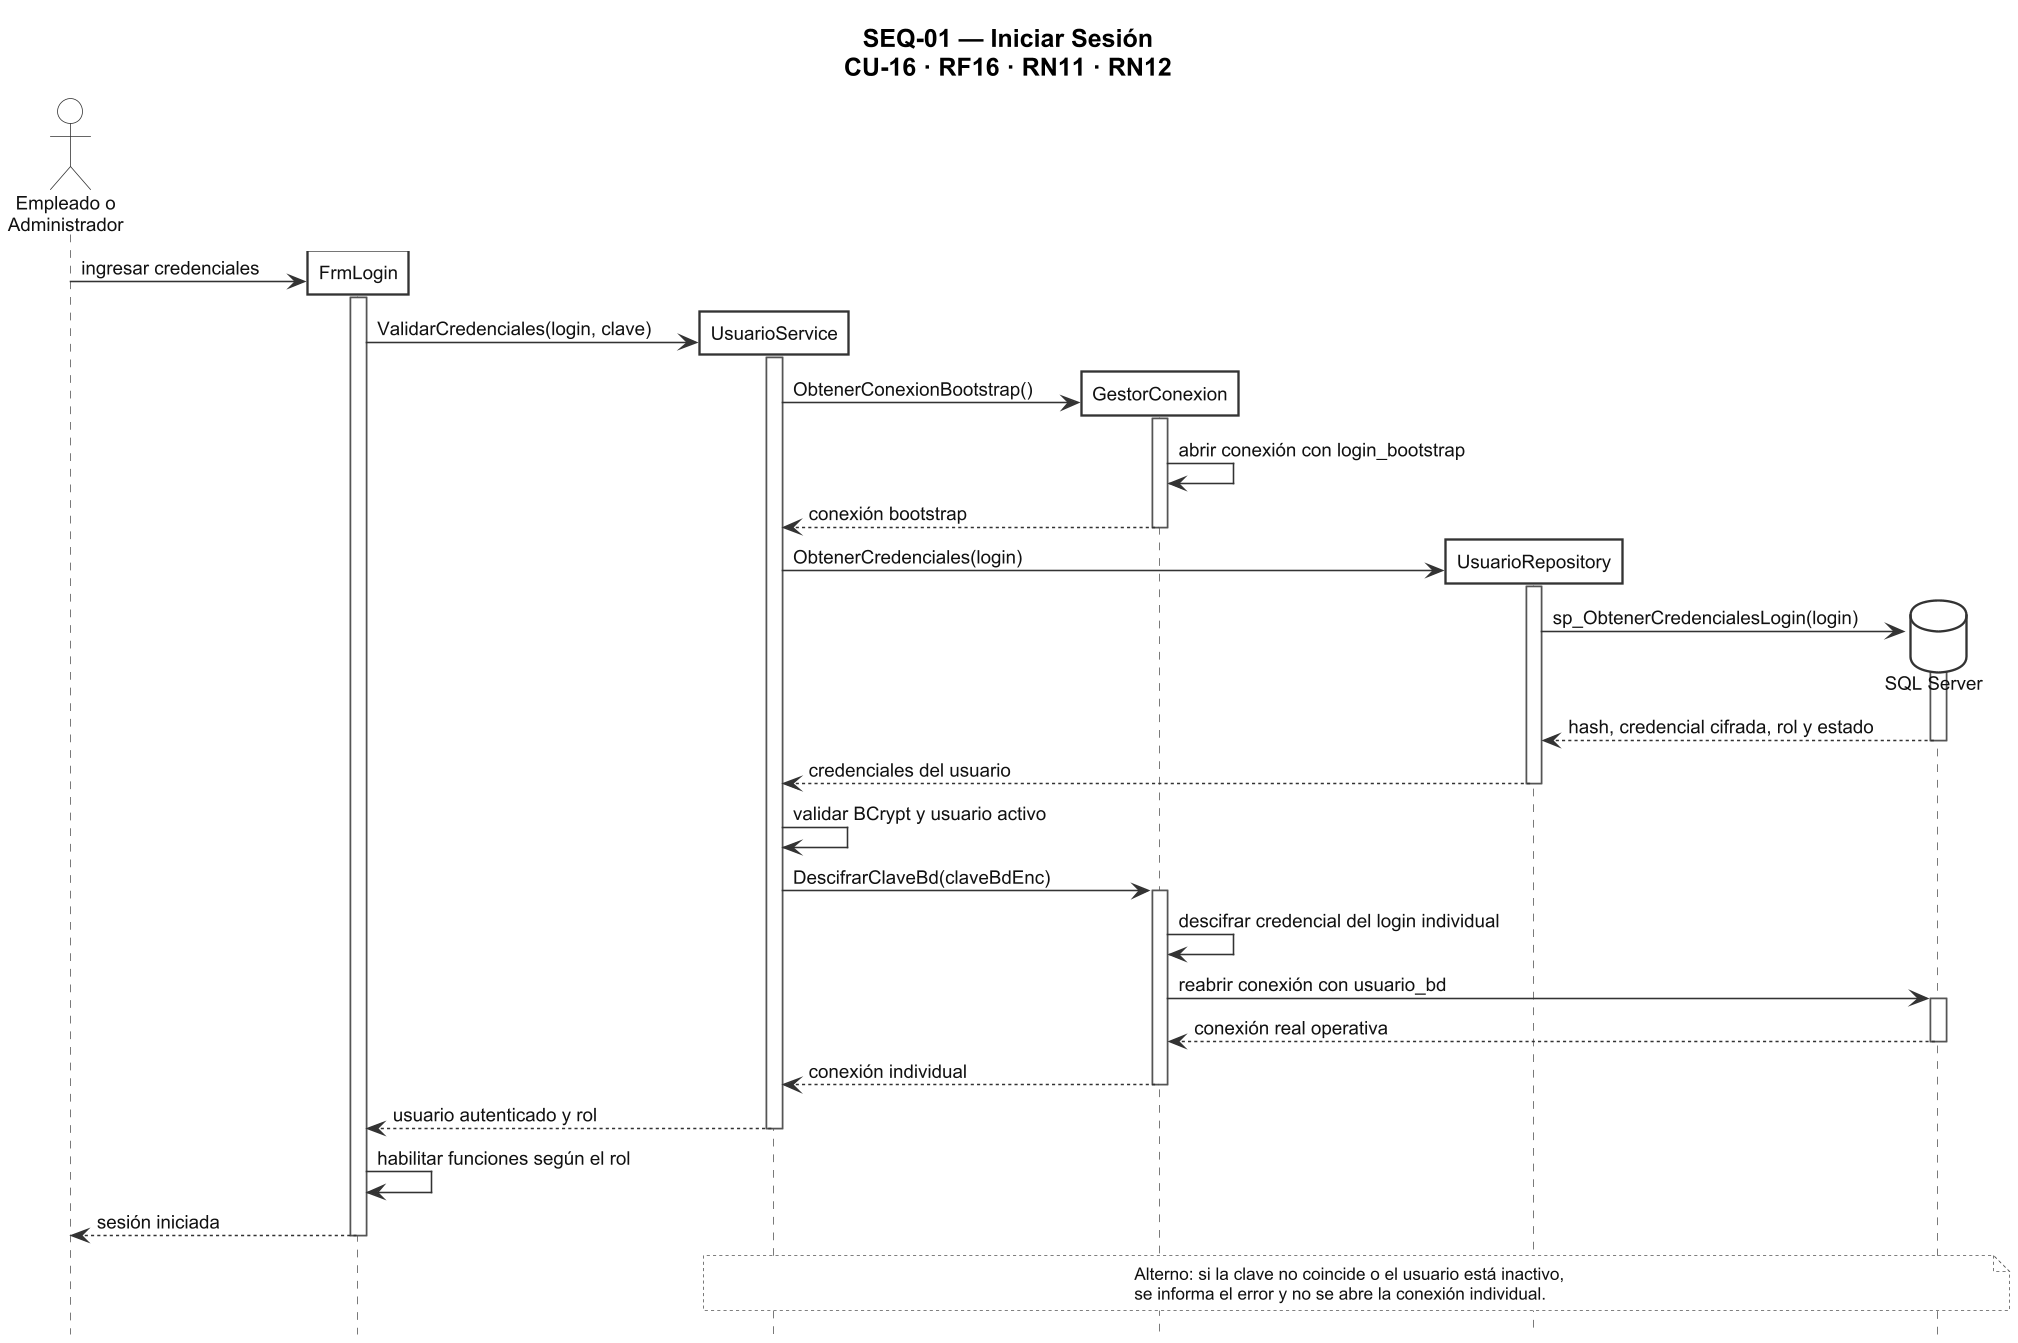

The diagram above was rendered by PlantUML. Its source (embedded in the PNG):
@startuml SEQ-01_Iniciar_Sesion
skinparamlocked dpi 150
title SEQ-01 — Iniciar Sesión\nCU-16 · RF16 · RN11 · RN12

skinparam backgroundColor #FFFFFF
skinparam shadowing false
skinparam roundCorner 0
skinparam DefaultFontName Arial
skinparam DefaultFontSize 12
skinparam DefaultFontColor #000000
skinparam TitleFontName Arial
skinparam TitleFontSize 16
skinparam TitleFontColor #000000
skinparam ActorBackgroundColor #FFFFFF
skinparam ActorBorderColor #333333
skinparam ActorFontColor #111111
skinparam ParticipantBackgroundColor #FFFFFF
skinparam ParticipantBorderColor #333333
skinparam ParticipantBorderThickness 1.5
skinparam ParticipantFontColor #111111
skinparam ParticipantPadding 14
skinparam DatabaseBackgroundColor #FFFFFF
skinparam DatabaseBorderColor #333333
skinparam DatabaseFontColor #111111
skinparam SequenceLifeLineBorderColor #555555
skinparam SequenceLifeLineBackgroundColor #FFFFFF
skinparam ArrowColor #333333
skinparam ArrowFontColor #111111
skinparam ArrowFontName Arial
skinparam ArrowFontSize 12
skinparam NoteBackgroundColor #FFFFFF
skinparam NoteBorderColor #555555
skinparam NoteFontColor #111111
skinparam NoteFontName Arial
skinparam NoteFontSize 11
skinparam responseMessageBelowArrow true
skinparam maxMessageSize 220
hide footbox

<style>
note {
  LineStyle 2
  BackgroundColor #FFFFFF
  LineColor #555555
  FontColor #111111
  FontName Arial
  FontSize 11
}
</style>

actor "Empleado o\nAdministrador" as Actor

create participant "FrmLogin" as Frm
Actor -> Frm : ingresar credenciales
activate Frm

create participant "UsuarioService" as Svc
Frm -> Svc : ValidarCredenciales(login, clave)
activate Svc

create participant "GestorConexion" as Gc
Svc -> Gc : ObtenerConexionBootstrap()
activate Gc
Gc -> Gc : abrir conexión con login_bootstrap
Gc --> Svc : conexión bootstrap
deactivate Gc

create participant "UsuarioRepository" as Repo
Svc -> Repo : ObtenerCredenciales(login)
activate Repo

create database "SQL Server" as DB
Repo -> DB : sp_ObtenerCredencialesLogin(login)
activate DB
DB --> Repo : hash, credencial cifrada, rol y estado
deactivate DB
Repo --> Svc : credenciales del usuario
deactivate Repo

Svc -> Svc : validar BCrypt y usuario activo
Svc -> Gc : DescifrarClaveBd(claveBdEnc)
activate Gc
Gc -> Gc : descifrar credencial del login individual
Gc -> DB : reabrir conexión con usuario_bd
activate DB
DB --> Gc : conexión real operativa
deactivate DB
Gc --> Svc : conexión individual
deactivate Gc

Svc --> Frm : usuario autenticado y rol
deactivate Svc
Frm -> Frm : habilitar funciones según el rol
Frm --> Actor : sesión iniciada
deactivate Frm

note over Svc, DB
  Alterno: si la clave no coincide o el usuario está inactivo,
  se informa el error y no se abre la conexión individual.
end note

@enduml